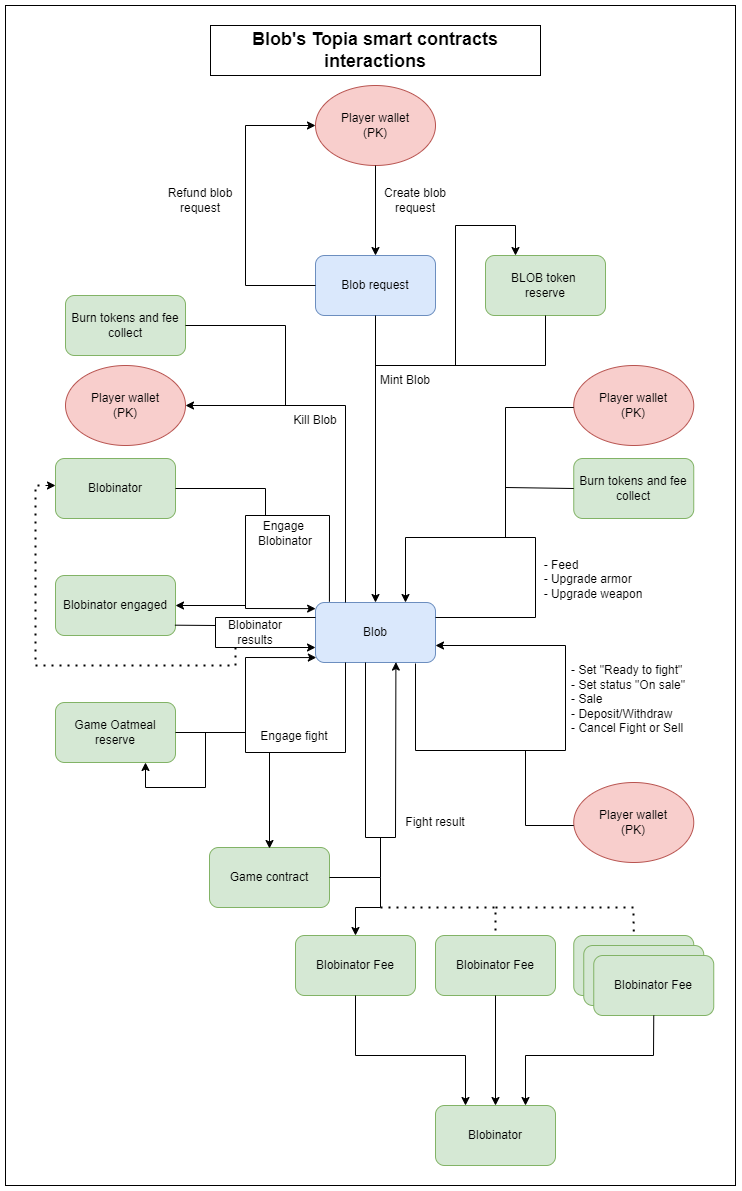

The diagram above was exported from draw.io. Its source (the exported page's mxGraphModel, read from the mxfile embedded in the PNG):
<mxGraphModel dx="2725" dy="1403" grid="1" gridSize="10" guides="1" tooltips="1" connect="1" arrows="1" fold="1" page="1" pageScale="1" pageWidth="827" pageHeight="1169" math="0" shadow="0">
  <root>
    <mxCell id="0" />
    <mxCell id="1" parent="0" />
    <mxCell id="q1iYEatMGdN-UmrWVPNo-28" value="" style="rounded=0;whiteSpace=wrap;html=1;" vertex="1" parent="1">
      <mxGeometry x="-170" y="40" width="730" height="1180" as="geometry" />
    </mxCell>
    <mxCell id="4SHgdaT7PbmV8jtuhsOX-1" value="Blob request" style="rounded=1;whiteSpace=wrap;html=1;fillColor=#dae8fc;strokeColor=#6c8ebf;" parent="1" vertex="1">
      <mxGeometry x="140" y="290" width="120" height="60" as="geometry" />
    </mxCell>
    <mxCell id="4SHgdaT7PbmV8jtuhsOX-2" value="Player wallet&lt;br&gt;(PK)" style="ellipse;whiteSpace=wrap;html=1;fillColor=#f8cecc;strokeColor=#b85450;" parent="1" vertex="1">
      <mxGeometry x="140" y="120" width="120" height="80" as="geometry" />
    </mxCell>
    <mxCell id="4SHgdaT7PbmV8jtuhsOX-3" value="" style="endArrow=classic;html=1;rounded=0;exitX=0.5;exitY=1;exitDx=0;exitDy=0;entryX=0.5;entryY=0;entryDx=0;entryDy=0;" parent="1" source="4SHgdaT7PbmV8jtuhsOX-2" target="4SHgdaT7PbmV8jtuhsOX-1" edge="1">
      <mxGeometry width="50" height="50" relative="1" as="geometry">
        <mxPoint x="360" y="520" as="sourcePoint" />
        <mxPoint x="410" y="470" as="targetPoint" />
      </mxGeometry>
    </mxCell>
    <mxCell id="4SHgdaT7PbmV8jtuhsOX-4" value="BLOB token &lt;br&gt;reserve" style="rounded=1;whiteSpace=wrap;html=1;fillColor=#d5e8d4;strokeColor=#82b366;" parent="1" vertex="1">
      <mxGeometry x="310" y="290" width="120" height="60" as="geometry" />
    </mxCell>
    <mxCell id="4SHgdaT7PbmV8jtuhsOX-5" value="Blob" style="rounded=1;whiteSpace=wrap;html=1;fillColor=#dae8fc;strokeColor=#6c8ebf;" parent="1" vertex="1">
      <mxGeometry x="140" y="637" width="120" height="60" as="geometry" />
    </mxCell>
    <mxCell id="4SHgdaT7PbmV8jtuhsOX-6" value="" style="endArrow=classic;html=1;rounded=0;exitX=0.5;exitY=1;exitDx=0;exitDy=0;entryX=0.5;entryY=0;entryDx=0;entryDy=0;" parent="1" source="4SHgdaT7PbmV8jtuhsOX-1" target="4SHgdaT7PbmV8jtuhsOX-5" edge="1">
      <mxGeometry width="50" height="50" relative="1" as="geometry">
        <mxPoint x="360" y="520" as="sourcePoint" />
        <mxPoint x="410" y="470" as="targetPoint" />
      </mxGeometry>
    </mxCell>
    <mxCell id="4SHgdaT7PbmV8jtuhsOX-7" value="" style="endArrow=none;html=1;rounded=0;entryX=0.5;entryY=1;entryDx=0;entryDy=0;" parent="1" target="4SHgdaT7PbmV8jtuhsOX-4" edge="1">
      <mxGeometry width="50" height="50" relative="1" as="geometry">
        <mxPoint x="200" y="400" as="sourcePoint" />
        <mxPoint x="410" y="470" as="targetPoint" />
        <Array as="points">
          <mxPoint x="370" y="400" />
        </Array>
      </mxGeometry>
    </mxCell>
    <mxCell id="4SHgdaT7PbmV8jtuhsOX-8" value="" style="endArrow=classic;html=1;rounded=0;exitX=0;exitY=0.5;exitDx=0;exitDy=0;entryX=0;entryY=0.5;entryDx=0;entryDy=0;" parent="1" source="4SHgdaT7PbmV8jtuhsOX-1" target="4SHgdaT7PbmV8jtuhsOX-2" edge="1">
      <mxGeometry width="50" height="50" relative="1" as="geometry">
        <mxPoint x="360" y="520" as="sourcePoint" />
        <mxPoint x="70" y="190" as="targetPoint" />
        <Array as="points">
          <mxPoint x="70" y="320" />
          <mxPoint x="70" y="160" />
        </Array>
      </mxGeometry>
    </mxCell>
    <mxCell id="4SHgdaT7PbmV8jtuhsOX-9" value="Refund blob request" style="text;html=1;strokeColor=none;fillColor=none;align=center;verticalAlign=middle;whiteSpace=wrap;rounded=0;" parent="1" vertex="1">
      <mxGeometry x="-30" y="220" width="110" height="30" as="geometry" />
    </mxCell>
    <mxCell id="4SHgdaT7PbmV8jtuhsOX-10" value="Create blob request" style="text;html=1;strokeColor=none;fillColor=none;align=center;verticalAlign=middle;whiteSpace=wrap;rounded=0;" parent="1" vertex="1">
      <mxGeometry x="190" y="220" width="100" height="30" as="geometry" />
    </mxCell>
    <mxCell id="4SHgdaT7PbmV8jtuhsOX-11" value="Mint Blob" style="text;html=1;strokeColor=none;fillColor=none;align=center;verticalAlign=middle;whiteSpace=wrap;rounded=0;" parent="1" vertex="1">
      <mxGeometry x="180" y="400" width="100" height="30" as="geometry" />
    </mxCell>
    <mxCell id="4SHgdaT7PbmV8jtuhsOX-12" value="Player wallet&lt;br&gt;(PK)" style="ellipse;whiteSpace=wrap;html=1;fillColor=#f8cecc;strokeColor=#b85450;" parent="1" vertex="1">
      <mxGeometry x="-110" y="400" width="120" height="80" as="geometry" />
    </mxCell>
    <mxCell id="4SHgdaT7PbmV8jtuhsOX-13" value="" style="endArrow=classic;html=1;rounded=0;exitX=0.25;exitY=0;exitDx=0;exitDy=0;entryX=1;entryY=0.5;entryDx=0;entryDy=0;" parent="1" source="4SHgdaT7PbmV8jtuhsOX-5" target="4SHgdaT7PbmV8jtuhsOX-12" edge="1">
      <mxGeometry width="50" height="50" relative="1" as="geometry">
        <mxPoint x="360" y="697" as="sourcePoint" />
        <mxPoint x="410" y="647" as="targetPoint" />
        <Array as="points">
          <mxPoint x="170" y="440" />
        </Array>
      </mxGeometry>
    </mxCell>
    <mxCell id="4SHgdaT7PbmV8jtuhsOX-14" value="Kill Blob" style="text;html=1;strokeColor=none;fillColor=none;align=center;verticalAlign=middle;whiteSpace=wrap;rounded=0;" parent="1" vertex="1">
      <mxGeometry x="90" y="440" width="100" height="30" as="geometry" />
    </mxCell>
    <mxCell id="4SHgdaT7PbmV8jtuhsOX-15" value="" style="endArrow=classic;html=1;rounded=0;entryX=1;entryY=0.75;entryDx=0;entryDy=0;" parent="1" edge="1">
      <mxGeometry width="50" height="50" relative="1" as="geometry">
        <mxPoint x="240" y="698" as="sourcePoint" />
        <mxPoint x="260" y="680" as="targetPoint" />
        <Array as="points">
          <mxPoint x="240" y="785" />
          <mxPoint x="390" y="785" />
          <mxPoint x="390" y="680" />
        </Array>
      </mxGeometry>
    </mxCell>
    <mxCell id="4SHgdaT7PbmV8jtuhsOX-16" value="&lt;div style=&quot;text-align: left;&quot;&gt;&lt;span style=&quot;background-color: initial;&quot;&gt;- Set &quot;Ready to fight&quot;&lt;/span&gt;&lt;/div&gt;&lt;div style=&quot;text-align: left;&quot;&gt;&lt;span style=&quot;background-color: initial;&quot;&gt;- Set status &quot;On sale&quot;&lt;/span&gt;&lt;br&gt;&lt;/div&gt;&lt;div style=&quot;text-align: left;&quot;&gt;&lt;span style=&quot;background-color: initial;&quot;&gt;- Sale&lt;/span&gt;&lt;/div&gt;&lt;div style=&quot;text-align: left;&quot;&gt;&lt;span style=&quot;background-color: initial;&quot;&gt;- Deposit/Withdraw&lt;/span&gt;&lt;/div&gt;&lt;div style=&quot;text-align: left;&quot;&gt;&lt;span style=&quot;background-color: initial;&quot;&gt;- Cancel Fight or Sell&lt;/span&gt;&lt;/div&gt;&lt;div style=&quot;text-align: left;&quot;&gt;&lt;span style=&quot;background-color: initial;&quot;&gt;&lt;br&gt;&lt;/span&gt;&lt;/div&gt;" style="text;html=1;strokeColor=none;fillColor=none;align=center;verticalAlign=middle;whiteSpace=wrap;rounded=0;" parent="1" vertex="1">
      <mxGeometry x="365" y="691" width="176.5" height="100" as="geometry" />
    </mxCell>
    <mxCell id="4SHgdaT7PbmV8jtuhsOX-106" value="Game Oatmeal&lt;br&gt;reserve" style="rounded=1;whiteSpace=wrap;html=1;fillColor=#d5e8d4;strokeColor=#82b366;" parent="1" vertex="1">
      <mxGeometry x="-120" y="737" width="120" height="60" as="geometry" />
    </mxCell>
    <mxCell id="4SHgdaT7PbmV8jtuhsOX-107" value="" style="endArrow=classic;html=1;rounded=0;exitX=0.25;exitY=1;exitDx=0;exitDy=0;entryX=0.007;entryY=0.918;entryDx=0;entryDy=0;entryPerimeter=0;" parent="1" source="4SHgdaT7PbmV8jtuhsOX-5" target="4SHgdaT7PbmV8jtuhsOX-5" edge="1">
      <mxGeometry width="50" height="50" relative="1" as="geometry">
        <mxPoint x="300" y="667" as="sourcePoint" />
        <mxPoint x="70" y="717" as="targetPoint" />
        <Array as="points">
          <mxPoint x="170" y="787" />
          <mxPoint x="70" y="787" />
          <mxPoint x="70" y="692" />
        </Array>
      </mxGeometry>
    </mxCell>
    <mxCell id="4SHgdaT7PbmV8jtuhsOX-108" value="" style="endArrow=none;html=1;rounded=0;exitX=1;exitY=0.5;exitDx=0;exitDy=0;" parent="1" source="4SHgdaT7PbmV8jtuhsOX-106" edge="1">
      <mxGeometry width="50" height="50" relative="1" as="geometry">
        <mxPoint x="300" y="667" as="sourcePoint" />
        <mxPoint x="70" y="767" as="targetPoint" />
        <Array as="points" />
      </mxGeometry>
    </mxCell>
    <mxCell id="4SHgdaT7PbmV8jtuhsOX-109" value="Engage fight" style="text;html=1;strokeColor=none;fillColor=none;align=center;verticalAlign=middle;whiteSpace=wrap;rounded=0;" parent="1" vertex="1">
      <mxGeometry x="69" y="756" width="100" height="30" as="geometry" />
    </mxCell>
    <mxCell id="4SHgdaT7PbmV8jtuhsOX-111" value="&lt;font style=&quot;font-size: 18px;&quot;&gt;&lt;b&gt;Blob's Topia smart contracts interactions&lt;/b&gt;&lt;/font&gt;" style="rounded=0;whiteSpace=wrap;html=1;" parent="1" vertex="1">
      <mxGeometry x="35" y="60" width="330" height="50" as="geometry" />
    </mxCell>
    <mxCell id="4SHgdaT7PbmV8jtuhsOX-112" value="Burn tokens and fee&lt;br&gt;collect" style="rounded=1;whiteSpace=wrap;html=1;fillColor=#d5e8d4;strokeColor=#82b366;" parent="1" vertex="1">
      <mxGeometry x="398.25" y="493" width="120" height="60" as="geometry" />
    </mxCell>
    <mxCell id="4SHgdaT7PbmV8jtuhsOX-114" value="" style="endArrow=classic;html=1;rounded=0;fontSize=18;exitX=1;exitY=0.25;exitDx=0;exitDy=0;entryX=0.75;entryY=0;entryDx=0;entryDy=0;" parent="1" source="4SHgdaT7PbmV8jtuhsOX-5" target="4SHgdaT7PbmV8jtuhsOX-5" edge="1">
      <mxGeometry width="50" height="50" relative="1" as="geometry">
        <mxPoint x="210" y="992" as="sourcePoint" />
        <mxPoint x="40" y="992" as="targetPoint" />
        <Array as="points">
          <mxPoint x="360" y="652" />
          <mxPoint x="360" y="572" />
          <mxPoint x="230" y="572" />
        </Array>
      </mxGeometry>
    </mxCell>
    <mxCell id="4SHgdaT7PbmV8jtuhsOX-116" value="&lt;div style=&quot;text-align: left;&quot;&gt;&lt;span style=&quot;background-color: initial;&quot;&gt;- Feed&lt;/span&gt;&lt;br&gt;&lt;/div&gt;&lt;div style=&quot;text-align: left;&quot;&gt;&lt;span style=&quot;background-color: initial;&quot;&gt;- Upgrade armor&lt;/span&gt;&lt;/div&gt;&lt;div style=&quot;text-align: left;&quot;&gt;&lt;span style=&quot;background-color: initial;&quot;&gt;- Upgrade weapon&lt;/span&gt;&lt;/div&gt;" style="text;html=1;strokeColor=none;fillColor=none;align=center;verticalAlign=middle;whiteSpace=wrap;rounded=0;" parent="1" vertex="1">
      <mxGeometry x="330" y="577" width="176.5" height="73" as="geometry" />
    </mxCell>
    <mxCell id="4SHgdaT7PbmV8jtuhsOX-117" value="Burn tokens and fee&lt;br&gt;collect" style="rounded=1;whiteSpace=wrap;html=1;fillColor=#d5e8d4;strokeColor=#82b366;" parent="1" vertex="1">
      <mxGeometry x="-110" y="330" width="120" height="60" as="geometry" />
    </mxCell>
    <mxCell id="4SHgdaT7PbmV8jtuhsOX-118" value="" style="endArrow=none;html=1;rounded=0;fontSize=18;exitX=1;exitY=0.5;exitDx=0;exitDy=0;" parent="1" source="4SHgdaT7PbmV8jtuhsOX-117" edge="1">
      <mxGeometry width="50" height="50" relative="1" as="geometry">
        <mxPoint x="180" y="652" as="sourcePoint" />
        <mxPoint x="110" y="440" as="targetPoint" />
        <Array as="points">
          <mxPoint x="110" y="360" />
        </Array>
      </mxGeometry>
    </mxCell>
    <mxCell id="4SHgdaT7PbmV8jtuhsOX-119" value="" style="endArrow=classic;html=1;rounded=0;fontSize=18;entryX=0.75;entryY=1;entryDx=0;entryDy=0;" parent="1" target="4SHgdaT7PbmV8jtuhsOX-106" edge="1">
      <mxGeometry width="50" height="50" relative="1" as="geometry">
        <mxPoint x="30" y="767" as="sourcePoint" />
        <mxPoint x="230" y="602" as="targetPoint" />
        <Array as="points">
          <mxPoint x="30" y="822" />
          <mxPoint x="-30" y="822" />
        </Array>
      </mxGeometry>
    </mxCell>
    <mxCell id="4SHgdaT7PbmV8jtuhsOX-120" value="" style="endArrow=classic;html=1;rounded=0;fontSize=18;entryX=0.25;entryY=0;entryDx=0;entryDy=0;" parent="1" target="4SHgdaT7PbmV8jtuhsOX-4" edge="1">
      <mxGeometry width="50" height="50" relative="1" as="geometry">
        <mxPoint x="280" y="400" as="sourcePoint" />
        <mxPoint x="230" y="530" as="targetPoint" />
        <Array as="points">
          <mxPoint x="280" y="260" />
          <mxPoint x="340" y="260" />
        </Array>
      </mxGeometry>
    </mxCell>
    <mxCell id="4SHgdaT7PbmV8jtuhsOX-121" value="Game contract" style="rounded=1;whiteSpace=wrap;html=1;fillColor=#d5e8d4;strokeColor=#82b366;" parent="1" vertex="1">
      <mxGeometry x="34" y="882" width="120" height="60" as="geometry" />
    </mxCell>
    <mxCell id="4SHgdaT7PbmV8jtuhsOX-124" value="" style="endArrow=classic;html=1;rounded=0;fontSize=18;exitX=0.25;exitY=1;exitDx=0;exitDy=0;" parent="1" edge="1">
      <mxGeometry width="50" height="50" relative="1" as="geometry">
        <mxPoint x="94" y="787" as="sourcePoint" />
        <mxPoint x="94" y="883" as="targetPoint" />
      </mxGeometry>
    </mxCell>
    <mxCell id="4SHgdaT7PbmV8jtuhsOX-125" value="" style="endArrow=classic;html=1;rounded=0;fontSize=18;entryX=0.67;entryY=0.993;entryDx=0;entryDy=0;entryPerimeter=0;" parent="1" target="4SHgdaT7PbmV8jtuhsOX-5" edge="1">
      <mxGeometry width="50" height="50" relative="1" as="geometry">
        <mxPoint x="190" y="697" as="sourcePoint" />
        <mxPoint x="200" y="842" as="targetPoint" />
        <Array as="points">
          <mxPoint x="190" y="872" />
          <mxPoint x="220" y="872" />
        </Array>
      </mxGeometry>
    </mxCell>
    <mxCell id="4SHgdaT7PbmV8jtuhsOX-126" value="" style="endArrow=none;html=1;rounded=0;fontSize=18;exitX=1;exitY=0.5;exitDx=0;exitDy=0;" parent="1" source="4SHgdaT7PbmV8jtuhsOX-121" edge="1">
      <mxGeometry width="50" height="50" relative="1" as="geometry">
        <mxPoint x="159" y="914" as="sourcePoint" />
        <mxPoint x="205" y="872" as="targetPoint" />
        <Array as="points">
          <mxPoint x="205" y="912" />
        </Array>
      </mxGeometry>
    </mxCell>
    <mxCell id="4SHgdaT7PbmV8jtuhsOX-127" value="Fight result" style="text;html=1;strokeColor=none;fillColor=none;align=center;verticalAlign=middle;whiteSpace=wrap;rounded=0;" parent="1" vertex="1">
      <mxGeometry x="210" y="842" width="100" height="30" as="geometry" />
    </mxCell>
    <mxCell id="4SHgdaT7PbmV8jtuhsOX-128" value="Player wallet&lt;br&gt;(PK)" style="ellipse;whiteSpace=wrap;html=1;fillColor=#f8cecc;strokeColor=#b85450;" parent="1" vertex="1">
      <mxGeometry x="398.25" y="817" width="120" height="80" as="geometry" />
    </mxCell>
    <mxCell id="4SHgdaT7PbmV8jtuhsOX-129" value="" style="endArrow=none;html=1;rounded=0;fontSize=18;entryX=0;entryY=0.5;entryDx=0;entryDy=0;" parent="1" edge="1">
      <mxGeometry width="50" height="50" relative="1" as="geometry">
        <mxPoint x="350" y="785" as="sourcePoint" />
        <mxPoint x="398.25" y="860" as="targetPoint" />
        <Array as="points">
          <mxPoint x="350" y="860" />
        </Array>
      </mxGeometry>
    </mxCell>
    <mxCell id="4SHgdaT7PbmV8jtuhsOX-130" value="Player wallet&lt;br&gt;(PK)" style="ellipse;whiteSpace=wrap;html=1;fillColor=#f8cecc;strokeColor=#b85450;" parent="1" vertex="1">
      <mxGeometry x="398.25" y="400" width="120" height="80" as="geometry" />
    </mxCell>
    <mxCell id="4SHgdaT7PbmV8jtuhsOX-134" value="" style="endArrow=none;html=1;rounded=0;fontSize=18;entryX=0;entryY=0.5;entryDx=0;entryDy=0;" parent="1" edge="1">
      <mxGeometry width="50" height="50" relative="1" as="geometry">
        <mxPoint x="330" y="572" as="sourcePoint" />
        <mxPoint x="398.25" y="442" as="targetPoint" />
        <Array as="points">
          <mxPoint x="330" y="442" />
        </Array>
      </mxGeometry>
    </mxCell>
    <mxCell id="4SHgdaT7PbmV8jtuhsOX-135" value="" style="endArrow=none;html=1;rounded=0;fontSize=18;entryX=0;entryY=0.5;entryDx=0;entryDy=0;" parent="1" target="4SHgdaT7PbmV8jtuhsOX-112" edge="1">
      <mxGeometry width="50" height="50" relative="1" as="geometry">
        <mxPoint x="330" y="522" as="sourcePoint" />
        <mxPoint x="379.25" y="524.5" as="targetPoint" />
      </mxGeometry>
    </mxCell>
    <mxCell id="q1iYEatMGdN-UmrWVPNo-1" value="Blobinator Fee" style="rounded=1;whiteSpace=wrap;html=1;fillColor=#d5e8d4;strokeColor=#82b366;" vertex="1" parent="1">
      <mxGeometry x="398.25" y="970" width="120" height="60" as="geometry" />
    </mxCell>
    <mxCell id="q1iYEatMGdN-UmrWVPNo-2" value="Blobinator Fee" style="rounded=1;whiteSpace=wrap;html=1;fillColor=#d5e8d4;strokeColor=#82b366;" vertex="1" parent="1">
      <mxGeometry x="408.25" y="980" width="120" height="60" as="geometry" />
    </mxCell>
    <mxCell id="q1iYEatMGdN-UmrWVPNo-3" value="Blobinator Fee" style="rounded=1;whiteSpace=wrap;html=1;fillColor=#d5e8d4;strokeColor=#82b366;" vertex="1" parent="1">
      <mxGeometry x="418.25" y="990" width="120" height="60" as="geometry" />
    </mxCell>
    <mxCell id="q1iYEatMGdN-UmrWVPNo-4" value="Blobinator Fee" style="rounded=1;whiteSpace=wrap;html=1;fillColor=#d5e8d4;strokeColor=#82b366;" vertex="1" parent="1">
      <mxGeometry x="120" y="970" width="120" height="60" as="geometry" />
    </mxCell>
    <mxCell id="q1iYEatMGdN-UmrWVPNo-5" value="Blobinator Fee" style="rounded=1;whiteSpace=wrap;html=1;fillColor=#d5e8d4;strokeColor=#82b366;" vertex="1" parent="1">
      <mxGeometry x="260" y="970" width="120" height="60" as="geometry" />
    </mxCell>
    <mxCell id="q1iYEatMGdN-UmrWVPNo-6" value="" style="endArrow=classic;html=1;rounded=0;entryX=0.5;entryY=0;entryDx=0;entryDy=0;" edge="1" parent="1" target="q1iYEatMGdN-UmrWVPNo-4">
      <mxGeometry width="50" height="50" relative="1" as="geometry">
        <mxPoint x="205" y="912" as="sourcePoint" />
        <mxPoint x="185" y="972" as="targetPoint" />
        <Array as="points">
          <mxPoint x="205" y="942" />
          <mxPoint x="180" y="942" />
        </Array>
      </mxGeometry>
    </mxCell>
    <mxCell id="q1iYEatMGdN-UmrWVPNo-8" value="" style="endArrow=none;dashed=1;html=1;dashPattern=1 3;strokeWidth=2;rounded=0;" edge="1" parent="1">
      <mxGeometry width="50" height="50" relative="1" as="geometry">
        <mxPoint x="205" y="942" as="sourcePoint" />
        <mxPoint x="320" y="970" as="targetPoint" />
        <Array as="points">
          <mxPoint x="320" y="942" />
        </Array>
      </mxGeometry>
    </mxCell>
    <mxCell id="q1iYEatMGdN-UmrWVPNo-9" value="" style="endArrow=none;dashed=1;html=1;dashPattern=1 3;strokeWidth=2;rounded=0;entryX=0.5;entryY=0;entryDx=0;entryDy=0;" edge="1" parent="1">
      <mxGeometry width="50" height="50" relative="1" as="geometry">
        <mxPoint x="320" y="942" as="sourcePoint" />
        <mxPoint x="458.25" y="972" as="targetPoint" />
        <Array as="points">
          <mxPoint x="458" y="942" />
        </Array>
      </mxGeometry>
    </mxCell>
    <mxCell id="q1iYEatMGdN-UmrWVPNo-10" value="" style="endArrow=classic;html=1;rounded=0;exitX=0.5;exitY=1;exitDx=0;exitDy=0;entryX=0.25;entryY=0;entryDx=0;entryDy=0;" edge="1" parent="1" source="q1iYEatMGdN-UmrWVPNo-4" target="q1iYEatMGdN-UmrWVPNo-11">
      <mxGeometry width="50" height="50" relative="1" as="geometry">
        <mxPoint x="200" y="990" as="sourcePoint" />
        <mxPoint x="250" y="940" as="targetPoint" />
        <Array as="points">
          <mxPoint x="180" y="1090" />
          <mxPoint x="290" y="1090" />
        </Array>
      </mxGeometry>
    </mxCell>
    <mxCell id="q1iYEatMGdN-UmrWVPNo-11" value="Blobinator" style="rounded=1;whiteSpace=wrap;html=1;fillColor=#d5e8d4;strokeColor=#82b366;" vertex="1" parent="1">
      <mxGeometry x="260" y="1140" width="120" height="60" as="geometry" />
    </mxCell>
    <mxCell id="q1iYEatMGdN-UmrWVPNo-12" value="" style="endArrow=classic;html=1;rounded=0;exitX=0.5;exitY=1;exitDx=0;exitDy=0;entryX=0.5;entryY=0;entryDx=0;entryDy=0;" edge="1" parent="1" source="q1iYEatMGdN-UmrWVPNo-5" target="q1iYEatMGdN-UmrWVPNo-11">
      <mxGeometry width="50" height="50" relative="1" as="geometry">
        <mxPoint x="200" y="990" as="sourcePoint" />
        <mxPoint x="250" y="940" as="targetPoint" />
      </mxGeometry>
    </mxCell>
    <mxCell id="q1iYEatMGdN-UmrWVPNo-13" value="" style="endArrow=classic;html=1;rounded=0;exitX=0.5;exitY=1;exitDx=0;exitDy=0;entryX=0.75;entryY=0;entryDx=0;entryDy=0;" edge="1" parent="1" source="q1iYEatMGdN-UmrWVPNo-3" target="q1iYEatMGdN-UmrWVPNo-11">
      <mxGeometry width="50" height="50" relative="1" as="geometry">
        <mxPoint x="200" y="990" as="sourcePoint" />
        <mxPoint x="250" y="940" as="targetPoint" />
        <Array as="points">
          <mxPoint x="478" y="1090" />
          <mxPoint x="350" y="1090" />
        </Array>
      </mxGeometry>
    </mxCell>
    <mxCell id="q1iYEatMGdN-UmrWVPNo-14" value="Blobinator" style="rounded=1;whiteSpace=wrap;html=1;fillColor=#d5e8d4;strokeColor=#82b366;" vertex="1" parent="1">
      <mxGeometry x="-120" y="493" width="120" height="60" as="geometry" />
    </mxCell>
    <mxCell id="q1iYEatMGdN-UmrWVPNo-15" value="" style="endArrow=classic;html=1;rounded=0;exitX=0.116;exitY=-0.013;exitDx=0;exitDy=0;exitPerimeter=0;entryX=0.001;entryY=0.102;entryDx=0;entryDy=0;entryPerimeter=0;" edge="1" parent="1" source="4SHgdaT7PbmV8jtuhsOX-5" target="4SHgdaT7PbmV8jtuhsOX-5">
      <mxGeometry width="50" height="50" relative="1" as="geometry">
        <mxPoint x="200" y="660" as="sourcePoint" />
        <mxPoint x="10" y="630" as="targetPoint" />
        <Array as="points">
          <mxPoint x="154" y="550" />
          <mxPoint x="70" y="550" />
          <mxPoint x="70" y="643" />
        </Array>
      </mxGeometry>
    </mxCell>
    <mxCell id="q1iYEatMGdN-UmrWVPNo-16" value="" style="endArrow=none;html=1;rounded=0;exitX=1;exitY=0.5;exitDx=0;exitDy=0;" edge="1" parent="1" source="q1iYEatMGdN-UmrWVPNo-14">
      <mxGeometry width="50" height="50" relative="1" as="geometry">
        <mxPoint x="200" y="660" as="sourcePoint" />
        <mxPoint x="90" y="550" as="targetPoint" />
        <Array as="points">
          <mxPoint x="90" y="523" />
        </Array>
      </mxGeometry>
    </mxCell>
    <mxCell id="q1iYEatMGdN-UmrWVPNo-18" value="Engage&amp;nbsp;&lt;br&gt;Blobinator" style="text;html=1;strokeColor=none;fillColor=none;align=center;verticalAlign=middle;whiteSpace=wrap;rounded=0;" vertex="1" parent="1">
      <mxGeometry x="60" y="553" width="100" height="30" as="geometry" />
    </mxCell>
    <mxCell id="q1iYEatMGdN-UmrWVPNo-20" value="Blobinator engaged" style="rounded=1;whiteSpace=wrap;html=1;fillColor=#d5e8d4;strokeColor=#82b366;" vertex="1" parent="1">
      <mxGeometry x="-120" y="610" width="120" height="60" as="geometry" />
    </mxCell>
    <mxCell id="q1iYEatMGdN-UmrWVPNo-21" value="" style="endArrow=classic;html=1;rounded=0;entryX=1;entryY=0.5;entryDx=0;entryDy=0;" edge="1" parent="1" target="q1iYEatMGdN-UmrWVPNo-20">
      <mxGeometry width="50" height="50" relative="1" as="geometry">
        <mxPoint x="70" y="640" as="sourcePoint" />
        <mxPoint x="250" y="670" as="targetPoint" />
      </mxGeometry>
    </mxCell>
    <mxCell id="q1iYEatMGdN-UmrWVPNo-22" value="" style="endArrow=classic;html=1;rounded=0;exitX=0;exitY=0.25;exitDx=0;exitDy=0;entryX=0;entryY=0.75;entryDx=0;entryDy=0;" edge="1" parent="1" source="4SHgdaT7PbmV8jtuhsOX-5" target="4SHgdaT7PbmV8jtuhsOX-5">
      <mxGeometry width="50" height="50" relative="1" as="geometry">
        <mxPoint x="200" y="720" as="sourcePoint" />
        <mxPoint x="140" y="670" as="targetPoint" />
        <Array as="points">
          <mxPoint x="40" y="652" />
          <mxPoint x="40" y="682" />
        </Array>
      </mxGeometry>
    </mxCell>
    <mxCell id="q1iYEatMGdN-UmrWVPNo-23" value="" style="endArrow=none;html=1;rounded=0;exitX=0.995;exitY=0.828;exitDx=0;exitDy=0;exitPerimeter=0;" edge="1" parent="1" source="q1iYEatMGdN-UmrWVPNo-20">
      <mxGeometry width="50" height="50" relative="1" as="geometry">
        <mxPoint x="200" y="720" as="sourcePoint" />
        <mxPoint x="40" y="660" as="targetPoint" />
      </mxGeometry>
    </mxCell>
    <mxCell id="q1iYEatMGdN-UmrWVPNo-24" value="Blobinator&lt;br&gt;results" style="text;html=1;strokeColor=none;fillColor=none;align=center;verticalAlign=middle;whiteSpace=wrap;rounded=0;" vertex="1" parent="1">
      <mxGeometry x="40" y="652" width="80" height="30" as="geometry" />
    </mxCell>
    <mxCell id="q1iYEatMGdN-UmrWVPNo-25" value="" style="endArrow=none;dashed=1;html=1;dashPattern=1 3;strokeWidth=2;rounded=0;exitX=0.25;exitY=1;exitDx=0;exitDy=0;" edge="1" parent="1" source="q1iYEatMGdN-UmrWVPNo-24">
      <mxGeometry width="50" height="50" relative="1" as="geometry">
        <mxPoint x="200" y="720" as="sourcePoint" />
        <mxPoint x="-130" y="520" as="targetPoint" />
        <Array as="points">
          <mxPoint x="60" y="700" />
          <mxPoint x="-140" y="700" />
          <mxPoint x="-140" y="520" />
        </Array>
      </mxGeometry>
    </mxCell>
    <mxCell id="q1iYEatMGdN-UmrWVPNo-27" value="" style="endArrow=classic;html=1;rounded=0;entryX=0;entryY=0.5;entryDx=0;entryDy=0;" edge="1" parent="1">
      <mxGeometry width="50" height="50" relative="1" as="geometry">
        <mxPoint x="-130" y="520" as="sourcePoint" />
        <mxPoint x="-120" y="520" as="targetPoint" />
      </mxGeometry>
    </mxCell>
  </root>
</mxGraphModel>